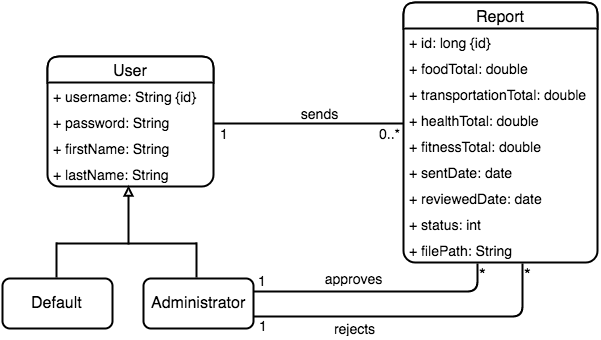

The diagram above was exported from draw.io. Its source (the exported page's mxGraphModel, read from the mxfile embedded in the PNG):
<mxGraphModel dx="2284" dy="1788" grid="1" gridSize="10" guides="1" tooltips="1" connect="1" arrows="1" fold="1" page="1" pageScale="1" pageWidth="850" pageHeight="1100" background="#ffffff" math="0" shadow="0">
  <root>
    <mxCell id="0" />
    <mxCell id="1" parent="0" />
    <mxCell id="2" value="User" style="swimlane;html=1;fontStyle=0;childLayout=stackLayout;horizontal=1;startSize=26;horizontalStack=0;resizeParent=1;resizeLast=0;collapsible=1;marginBottom=0;swimlaneFillColor=#ffffff;fontSize=16;rounded=1;shadow=0;comic=0;glass=0;strokeWidth=2;strokeColor=#000000;fillColor=#ffffff;" parent="1" vertex="1">
      <mxGeometry x="30" y="54" width="166" height="130" as="geometry" />
    </mxCell>
    <mxCell id="33" value="&lt;span&gt;&lt;font style=&quot;font-size: 14px&quot;&gt;+ username: String {id}&lt;/font&gt;&lt;/span&gt;" style="text;html=1;strokeColor=none;fillColor=none;align=left;verticalAlign=top;spacingLeft=4;spacingRight=4;whiteSpace=wrap;overflow=hidden;rotatable=0;points=[[0,0.5],[1,0.5]];portConstraint=eastwest;" parent="2" vertex="1">
      <mxGeometry y="26" width="166" height="26" as="geometry" />
    </mxCell>
    <mxCell id="50" value="&lt;font style=&quot;font-size: 14px&quot;&gt;+ password: String&lt;/font&gt;" style="text;html=1;strokeColor=none;fillColor=none;align=left;verticalAlign=top;spacingLeft=4;spacingRight=4;whiteSpace=wrap;overflow=hidden;rotatable=0;points=[[0,0.5],[1,0.5]];portConstraint=eastwest;" parent="2" vertex="1">
      <mxGeometry y="52" width="166" height="26" as="geometry" />
    </mxCell>
    <mxCell id="4" value="&lt;font style=&quot;font-size: 14px&quot;&gt;+ firstName: String&lt;/font&gt;" style="text;html=1;strokeColor=none;fillColor=none;align=left;verticalAlign=top;spacingLeft=4;spacingRight=4;whiteSpace=wrap;overflow=hidden;rotatable=0;points=[[0,0.5],[1,0.5]];portConstraint=eastwest;" parent="2" vertex="1">
      <mxGeometry y="78" width="166" height="26" as="geometry" />
    </mxCell>
    <mxCell id="5" value="&lt;font style=&quot;font-size: 14px&quot;&gt;+ lastName: String&lt;/font&gt;" style="text;html=1;strokeColor=none;fillColor=none;align=left;verticalAlign=top;spacingLeft=4;spacingRight=4;whiteSpace=wrap;overflow=hidden;rotatable=0;points=[[0,0.5],[1,0.5]];portConstraint=eastwest;" parent="2" vertex="1">
      <mxGeometry y="104" width="166" height="26" as="geometry" />
    </mxCell>
    <mxCell id="6" value="Report" style="swimlane;html=1;fontStyle=0;childLayout=stackLayout;horizontal=1;startSize=26;horizontalStack=0;resizeParent=1;resizeLast=0;collapsible=1;marginBottom=0;swimlaneFillColor=#ffffff;fontSize=16;rounded=1;shadow=0;strokeWidth=2;strokeColor=#000000;fillColor=#ffffff;" parent="1" vertex="1">
      <mxGeometry x="386" width="194" height="260" as="geometry" />
    </mxCell>
    <mxCell id="34" value="&lt;font style=&quot;font-size: 14px&quot;&gt;+ id: long {id}&lt;/font&gt;&lt;br&gt;" style="text;html=1;strokeColor=none;fillColor=none;align=left;verticalAlign=top;spacingLeft=4;spacingRight=4;whiteSpace=wrap;overflow=hidden;rotatable=0;points=[[0,0.5],[1,0.5]];portConstraint=eastwest;" parent="6" vertex="1">
      <mxGeometry y="26" width="194" height="26" as="geometry" />
    </mxCell>
    <mxCell id="7" value="&lt;font style=&quot;font-size: 14px&quot;&gt;+ foodTotal: double&lt;/font&gt;" style="text;html=1;strokeColor=none;fillColor=none;align=left;verticalAlign=top;spacingLeft=4;spacingRight=4;whiteSpace=wrap;overflow=hidden;rotatable=0;points=[[0,0.5],[1,0.5]];portConstraint=eastwest;" parent="6" vertex="1">
      <mxGeometry y="52" width="194" height="26" as="geometry" />
    </mxCell>
    <mxCell id="8" value="&lt;font style=&quot;font-size: 14px&quot;&gt;+ transportationTotal: double&lt;/font&gt;" style="text;html=1;strokeColor=none;fillColor=none;align=left;verticalAlign=top;spacingLeft=4;spacingRight=4;whiteSpace=wrap;overflow=hidden;rotatable=0;points=[[0,0.5],[1,0.5]];portConstraint=eastwest;" parent="6" vertex="1">
      <mxGeometry y="78" width="194" height="26" as="geometry" />
    </mxCell>
    <mxCell id="9" value="&lt;font style=&quot;font-size: 14px&quot;&gt;+ healthTotal: double&lt;/font&gt;" style="text;html=1;strokeColor=none;fillColor=none;align=left;verticalAlign=top;spacingLeft=4;spacingRight=4;whiteSpace=wrap;overflow=hidden;rotatable=0;points=[[0,0.5],[1,0.5]];portConstraint=eastwest;" parent="6" vertex="1">
      <mxGeometry y="104" width="194" height="26" as="geometry" />
    </mxCell>
    <mxCell id="57" value="&lt;font style=&quot;font-size: 14px&quot;&gt;+ fitnessTotal: double&lt;/font&gt;" style="text;html=1;strokeColor=none;fillColor=none;align=left;verticalAlign=top;spacingLeft=4;spacingRight=4;whiteSpace=wrap;overflow=hidden;rotatable=0;points=[[0,0.5],[1,0.5]];portConstraint=eastwest;" parent="6" vertex="1">
      <mxGeometry y="130" width="194" height="26" as="geometry" />
    </mxCell>
    <mxCell id="11" value="&lt;font style=&quot;font-size: 14px&quot;&gt;+ sentDate: date&lt;/font&gt;" style="text;html=1;strokeColor=none;fillColor=none;align=left;verticalAlign=top;spacingLeft=4;spacingRight=4;whiteSpace=wrap;overflow=hidden;rotatable=0;points=[[0,0.5],[1,0.5]];portConstraint=eastwest;" parent="6" vertex="1">
      <mxGeometry y="156" width="194" height="26" as="geometry" />
    </mxCell>
    <mxCell id="12" value="&lt;font style=&quot;font-size: 14px&quot;&gt;+ reviewedDate: date&lt;/font&gt;" style="text;html=1;strokeColor=none;fillColor=none;align=left;verticalAlign=top;spacingLeft=4;spacingRight=4;whiteSpace=wrap;overflow=hidden;rotatable=0;points=[[0,0.5],[1,0.5]];portConstraint=eastwest;rounded=1;shadow=1;" parent="6" vertex="1">
      <mxGeometry y="182" width="194" height="26" as="geometry" />
    </mxCell>
    <mxCell id="13" value="&lt;font style=&quot;font-size: 14px&quot;&gt;+ status: int&lt;/font&gt;" style="text;html=1;strokeColor=none;fillColor=none;align=left;verticalAlign=top;spacingLeft=4;spacingRight=4;whiteSpace=wrap;overflow=hidden;rotatable=0;points=[[0,0.5],[1,0.5]];portConstraint=eastwest;" parent="6" vertex="1">
      <mxGeometry y="208" width="194" height="26" as="geometry" />
    </mxCell>
    <mxCell id="14" value="&lt;font style=&quot;font-size: 14px&quot;&gt;+ filePath: String&lt;/font&gt;" style="text;html=1;strokeColor=none;fillColor=none;align=left;verticalAlign=top;spacingLeft=4;spacingRight=4;whiteSpace=wrap;overflow=hidden;rotatable=0;points=[[0,0.5],[1,0.5]];portConstraint=eastwest;" parent="6" vertex="1">
      <mxGeometry y="234" width="194" height="26" as="geometry" />
    </mxCell>
    <mxCell id="15" value="" style="endArrow=none;html=1;edgeStyle=orthogonalEdgeStyle;fontSize=16;startArrow=none;startFill=0;startSize=11;strokeWidth=2;" parent="1" edge="1">
      <mxGeometry relative="1" as="geometry">
        <mxPoint x="196" y="121" as="sourcePoint" />
        <mxPoint x="386" y="121" as="targetPoint" />
        <Array as="points" />
      </mxGeometry>
    </mxCell>
    <mxCell id="17" value="&lt;font style=&quot;font-size: 14px&quot;&gt;0..*&lt;/font&gt;" style="resizable=0;html=1;align=right;verticalAlign=bottom;labelBackgroundColor=#ffffff;fontSize=16;" parent="15" connectable="0" vertex="1">
      <mxGeometry x="1" relative="1" as="geometry">
        <mxPoint x="-1" y="22" as="offset" />
      </mxGeometry>
    </mxCell>
    <mxCell id="18" value="&lt;font style=&quot;font-size: 14px&quot;&gt;sends&lt;/font&gt;" style="text;html=1;strokeColor=none;fillColor=none;align=center;verticalAlign=middle;whiteSpace=wrap;overflow=hidden;fontSize=16;strokeWidth=1;" parent="1" vertex="1">
      <mxGeometry x="276" y="101" width="50" height="20" as="geometry" />
    </mxCell>
    <mxCell id="19" value="Default" style="html=1;fontSize=16;rounded=1;shadow=0;strokeWidth=2;strokeColor=#000000;fillColor=#ffffff;" parent="1" vertex="1">
      <mxGeometry x="-15" y="276" width="110" height="50" as="geometry" />
    </mxCell>
    <mxCell id="20" value="Administrator" style="html=1;fontSize=16;rounded=1;shadow=0;strokeWidth=2;strokeColor=#000000;fillColor=#ffffff;" parent="1" vertex="1">
      <mxGeometry x="126" y="276" width="110" height="50" as="geometry" />
    </mxCell>
    <mxCell id="21" value="" style="endArrow=block;html=1;entryX=0.486;entryY=0.962;endFill=0;strokeWidth=2;entryPerimeter=0;" parent="1" target="5" edge="1">
      <mxGeometry x="124" y="191" width="50" height="50" as="geometry">
        <mxPoint x="111" y="242" as="sourcePoint" />
        <mxPoint x="124" y="191" as="targetPoint" />
      </mxGeometry>
    </mxCell>
    <mxCell id="22" value="" style="endArrow=none;html=1;endFill=0;strokeWidth=2;" parent="1" edge="1">
      <mxGeometry x="39" y="241" width="50" height="50" as="geometry">
        <mxPoint x="179" y="241" as="sourcePoint" />
        <mxPoint x="39" y="241" as="targetPoint" />
      </mxGeometry>
    </mxCell>
    <mxCell id="23" value="" style="endArrow=none;html=1;endFill=0;strokeWidth=2;" parent="1" edge="1">
      <mxGeometry x="39" y="224" width="50" height="50" as="geometry">
        <mxPoint x="39" y="240" as="sourcePoint" />
        <mxPoint x="39" y="275" as="targetPoint" />
      </mxGeometry>
    </mxCell>
    <mxCell id="24" value="" style="endArrow=none;html=1;endFill=0;strokeWidth=2;" parent="1" edge="1">
      <mxGeometry x="72" y="224" width="50" height="50" as="geometry">
        <mxPoint x="179" y="240" as="sourcePoint" />
        <mxPoint x="179" y="275" as="targetPoint" />
      </mxGeometry>
    </mxCell>
    <mxCell id="25" value="" style="endArrow=none;html=1;edgeStyle=orthogonalEdgeStyle;fontSize=16;strokeWidth=2;entryX=1;entryY=0.25;" parent="1" target="20" edge="1">
      <mxGeometry relative="1" as="geometry">
        <mxPoint x="460" y="261" as="sourcePoint" />
        <mxPoint x="251" y="288" as="targetPoint" />
        <Array as="points">
          <mxPoint x="460" y="289" />
        </Array>
      </mxGeometry>
    </mxCell>
    <mxCell id="26" value="*" style="resizable=0;html=1;align=left;verticalAlign=bottom;labelBackgroundColor=#ffffff;fontSize=17;" parent="25" connectable="0" vertex="1">
      <mxGeometry x="-1" relative="1" as="geometry">
        <mxPoint x="-1" y="22" as="offset" />
      </mxGeometry>
    </mxCell>
    <mxCell id="27" value="&lt;font style=&quot;font-size: 14px&quot;&gt;1&lt;/font&gt;" style="resizable=0;html=1;align=right;verticalAlign=bottom;labelBackgroundColor=#ffffff;fontSize=12;" parent="25" connectable="0" vertex="1">
      <mxGeometry x="1" relative="1" as="geometry">
        <mxPoint x="15" y="-1" as="offset" />
      </mxGeometry>
    </mxCell>
    <mxCell id="51" value="" style="endArrow=none;html=1;edgeStyle=orthogonalEdgeStyle;fontSize=16;strokeWidth=2;exitX=0.684;exitY=1.154;exitPerimeter=0;entryX=1;entryY=0.75;" parent="1" target="20" edge="1">
      <mxGeometry x="251" y="287" as="geometry">
        <mxPoint x="505" y="261" as="sourcePoint" />
        <mxPoint x="251" y="314" as="targetPoint" />
        <Array as="points">
          <mxPoint x="505" y="314" />
        </Array>
      </mxGeometry>
    </mxCell>
    <mxCell id="52" value="*" style="resizable=0;html=1;align=left;verticalAlign=bottom;labelBackgroundColor=#ffffff;fontSize=17;" parent="51" connectable="0" vertex="1">
      <mxGeometry x="-1" relative="1" as="geometry">
        <mxPoint x="-1" y="22" as="offset" />
      </mxGeometry>
    </mxCell>
    <mxCell id="53" value="&lt;font style=&quot;font-size: 14px&quot;&gt;1&lt;/font&gt;" style="resizable=0;html=1;align=right;verticalAlign=bottom;labelBackgroundColor=#ffffff;fontSize=12;" parent="51" connectable="0" vertex="1">
      <mxGeometry x="1" relative="1" as="geometry">
        <mxPoint x="16" y="19" as="offset" />
      </mxGeometry>
    </mxCell>
    <mxCell id="54" value="&lt;font style=&quot;font-size: 14px&quot;&gt;approves&lt;/font&gt;" style="text;html=1;strokeColor=none;fillColor=none;align=center;verticalAlign=middle;whiteSpace=wrap;overflow=hidden;fontSize=16;strokeWidth=1;" parent="1" vertex="1">
      <mxGeometry x="300" y="266" width="70" height="20" as="geometry" />
    </mxCell>
    <mxCell id="55" value="&lt;font style=&quot;font-size: 14px&quot;&gt;rejects&lt;/font&gt;" style="text;html=1;strokeColor=none;fillColor=none;align=center;verticalAlign=middle;whiteSpace=wrap;overflow=hidden;fontSize=16;strokeWidth=1;" parent="1" vertex="1">
      <mxGeometry x="311" y="316" width="50" height="20" as="geometry" />
    </mxCell>
    <mxCell id="59" value="&lt;font style=&quot;font-size: 14px&quot;&gt;1&lt;/font&gt;" style="resizable=0;html=1;align=right;verticalAlign=bottom;labelBackgroundColor=#ffffff;fontSize=16;" parent="1" connectable="0" vertex="1">
      <mxGeometry x="213" y="122" as="geometry">
        <mxPoint y="21" as="offset" />
      </mxGeometry>
    </mxCell>
  </root>
</mxGraphModel>